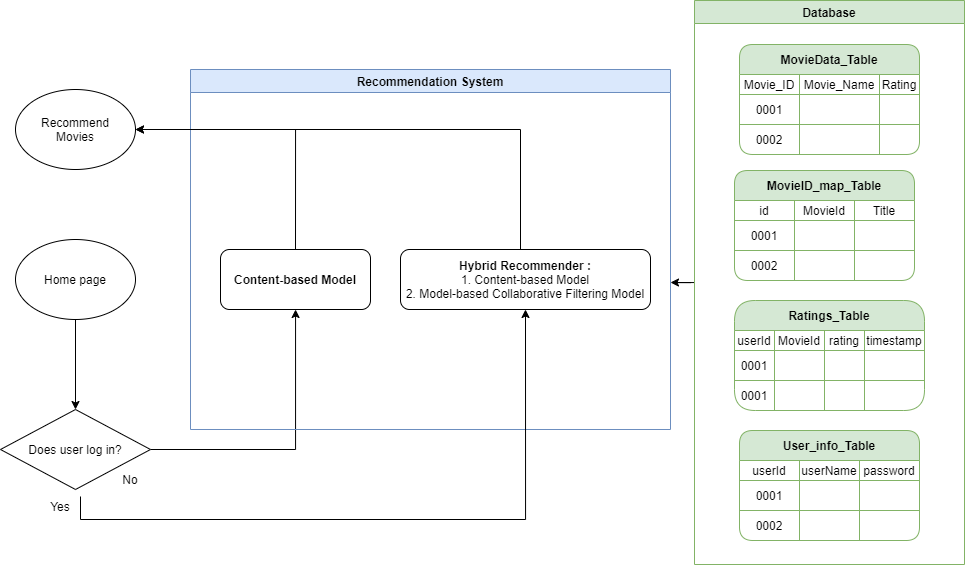

The diagram above was exported from draw.io. Its source (the exported page's mxGraphModel, read from the mxfile embedded in the PNG):
<mxGraphModel dx="2048" dy="681" grid="1" gridSize="10" guides="1" tooltips="1" connect="1" arrows="1" fold="1" page="1" pageScale="1" pageWidth="827" pageHeight="1169" math="0" shadow="0">
  <root>
    <mxCell id="RVfyo8kbkGlUKJo6bfLB-0" />
    <mxCell id="RVfyo8kbkGlUKJo6bfLB-1" parent="RVfyo8kbkGlUKJo6bfLB-0" />
    <mxCell id="ekNH00TsT2bLL3So63Nn-19" style="edgeStyle=orthogonalEdgeStyle;rounded=0;orthogonalLoop=1;jettySize=auto;html=1;exitX=1;exitY=0.5;exitDx=0;exitDy=0;" edge="1" parent="RVfyo8kbkGlUKJo6bfLB-1" source="7aoQz6fGAK7nfuwo52iN-37" target="7aoQz6fGAK7nfuwo52iN-64">
      <mxGeometry relative="1" as="geometry" />
    </mxCell>
    <mxCell id="7aoQz6fGAK7nfuwo52iN-37" value="Does user log in?" style="rhombus;whiteSpace=wrap;html=1;" parent="RVfyo8kbkGlUKJo6bfLB-1" vertex="1">
      <mxGeometry x="-280" y="459" width="150" height="80" as="geometry" />
    </mxCell>
    <mxCell id="7aoQz6fGAK7nfuwo52iN-56" value="Recommendation System" style="swimlane;startSize=23;fillColor=#dae8fc;strokeColor=#6c8ebf;" parent="RVfyo8kbkGlUKJo6bfLB-1" vertex="1">
      <mxGeometry x="-90" y="119" width="480" height="360" as="geometry" />
    </mxCell>
    <mxCell id="7aoQz6fGAK7nfuwo52iN-64" value="&lt;span&gt;&lt;b&gt;Content-based Model&lt;/b&gt;&lt;/span&gt;" style="rounded=1;whiteSpace=wrap;html=1;" parent="7aoQz6fGAK7nfuwo52iN-56" vertex="1">
      <mxGeometry x="30" y="180" width="150" height="60" as="geometry" />
    </mxCell>
    <mxCell id="7aoQz6fGAK7nfuwo52iN-67" value="&lt;b&gt;Hybrid Recommender :&lt;/b&gt;&lt;br&gt;1. Content-based Model&lt;br&gt;2. Model-based Collaborative Filtering Model" style="rounded=1;whiteSpace=wrap;html=1;" parent="7aoQz6fGAK7nfuwo52iN-56" vertex="1">
      <mxGeometry x="210" y="180" width="250" height="60" as="geometry" />
    </mxCell>
    <mxCell id="7aoQz6fGAK7nfuwo52iN-260" style="edgeStyle=orthogonalEdgeStyle;rounded=0;orthogonalLoop=1;jettySize=auto;html=1;exitX=0.5;exitY=1;exitDx=0;exitDy=0;entryX=0.5;entryY=0;entryDx=0;entryDy=0;startSize=23;" parent="RVfyo8kbkGlUKJo6bfLB-1" source="7aoQz6fGAK7nfuwo52iN-168" target="7aoQz6fGAK7nfuwo52iN-37" edge="1">
      <mxGeometry relative="1" as="geometry" />
    </mxCell>
    <mxCell id="7aoQz6fGAK7nfuwo52iN-168" value="Home page" style="ellipse;whiteSpace=wrap;html=1;" parent="RVfyo8kbkGlUKJo6bfLB-1" vertex="1">
      <mxGeometry x="-265" y="289" width="120" height="80" as="geometry" />
    </mxCell>
    <mxCell id="7aoQz6fGAK7nfuwo52iN-171" value="Recommend&lt;br&gt;Movies" style="ellipse;whiteSpace=wrap;html=1;" parent="RVfyo8kbkGlUKJo6bfLB-1" vertex="1">
      <mxGeometry x="-265" y="139" width="120" height="80" as="geometry" />
    </mxCell>
    <mxCell id="ekNH00TsT2bLL3So63Nn-20" style="edgeStyle=orthogonalEdgeStyle;rounded=0;orthogonalLoop=1;jettySize=auto;html=1;exitX=1;exitY=0;exitDx=0;exitDy=0;entryX=0.5;entryY=1;entryDx=0;entryDy=0;" edge="1" parent="RVfyo8kbkGlUKJo6bfLB-1" source="7aoQz6fGAK7nfuwo52iN-175" target="7aoQz6fGAK7nfuwo52iN-67">
      <mxGeometry relative="1" as="geometry">
        <Array as="points">
          <mxPoint x="-200" y="569" />
          <mxPoint x="245" y="569" />
        </Array>
      </mxGeometry>
    </mxCell>
    <mxCell id="7aoQz6fGAK7nfuwo52iN-175" value="Yes" style="text;html=1;strokeColor=none;fillColor=none;align=center;verticalAlign=middle;whiteSpace=wrap;rounded=0;" parent="RVfyo8kbkGlUKJo6bfLB-1" vertex="1">
      <mxGeometry x="-240" y="546" width="40" height="20" as="geometry" />
    </mxCell>
    <mxCell id="7aoQz6fGAK7nfuwo52iN-176" value="No" style="text;html=1;strokeColor=none;fillColor=none;align=center;verticalAlign=middle;whiteSpace=wrap;rounded=0;" parent="RVfyo8kbkGlUKJo6bfLB-1" vertex="1">
      <mxGeometry x="-170" y="519" width="40" height="20" as="geometry" />
    </mxCell>
    <mxCell id="ekNH00TsT2bLL3So63Nn-63" style="edgeStyle=orthogonalEdgeStyle;rounded=0;orthogonalLoop=1;jettySize=auto;html=1;" edge="1" parent="RVfyo8kbkGlUKJo6bfLB-1" source="7aoQz6fGAK7nfuwo52iN-57">
      <mxGeometry relative="1" as="geometry">
        <mxPoint x="389.99999999999955" y="332" as="targetPoint" />
      </mxGeometry>
    </mxCell>
    <mxCell id="7aoQz6fGAK7nfuwo52iN-57" value="Database" style="swimlane;startSize=23;fillColor=#d5e8d4;strokeColor=#82b366;" parent="RVfyo8kbkGlUKJo6bfLB-1" vertex="1">
      <mxGeometry x="414" y="50" width="270" height="564" as="geometry" />
    </mxCell>
    <mxCell id="7aoQz6fGAK7nfuwo52iN-177" value="MovieData_Table" style="shape=table;html=1;whiteSpace=wrap;startSize=30;container=1;collapsible=0;childLayout=tableLayout;fontStyle=1;align=center;shadow=0;fillColor=#d5e8d4;strokeColor=#82b366;rounded=1;" parent="7aoQz6fGAK7nfuwo52iN-57" vertex="1">
      <mxGeometry x="45" y="44" width="180" height="110" as="geometry" />
    </mxCell>
    <mxCell id="7aoQz6fGAK7nfuwo52iN-178" value="" style="shape=partialRectangle;html=1;whiteSpace=wrap;collapsible=0;dropTarget=0;pointerEvents=0;fillColor=none;top=0;left=0;bottom=0;right=0;points=[[0,0.5],[1,0.5]];portConstraint=eastwest;" parent="7aoQz6fGAK7nfuwo52iN-177" vertex="1">
      <mxGeometry y="30" width="180" height="20" as="geometry" />
    </mxCell>
    <mxCell id="7aoQz6fGAK7nfuwo52iN-179" value="&lt;span&gt;Movie_ID&lt;/span&gt;" style="shape=partialRectangle;html=1;whiteSpace=wrap;connectable=0;fillColor=none;top=0;left=0;bottom=0;right=0;overflow=hidden;" parent="7aoQz6fGAK7nfuwo52iN-178" vertex="1">
      <mxGeometry width="60" height="20" as="geometry" />
    </mxCell>
    <mxCell id="7aoQz6fGAK7nfuwo52iN-180" value="Movie_Name" style="shape=partialRectangle;html=1;whiteSpace=wrap;connectable=0;fillColor=none;top=0;left=0;bottom=0;right=0;overflow=hidden;" parent="7aoQz6fGAK7nfuwo52iN-178" vertex="1">
      <mxGeometry x="60" width="80" height="20" as="geometry" />
    </mxCell>
    <mxCell id="7aoQz6fGAK7nfuwo52iN-181" value="Rating" style="shape=partialRectangle;html=1;whiteSpace=wrap;connectable=0;fillColor=none;top=0;left=0;bottom=0;right=0;overflow=hidden;" parent="7aoQz6fGAK7nfuwo52iN-178" vertex="1">
      <mxGeometry x="140" width="40" height="20" as="geometry" />
    </mxCell>
    <mxCell id="7aoQz6fGAK7nfuwo52iN-182" value="" style="shape=partialRectangle;html=1;whiteSpace=wrap;collapsible=0;dropTarget=0;pointerEvents=0;fillColor=none;top=0;left=0;bottom=0;right=0;points=[[0,0.5],[1,0.5]];portConstraint=eastwest;" parent="7aoQz6fGAK7nfuwo52iN-177" vertex="1">
      <mxGeometry y="50" width="180" height="30" as="geometry" />
    </mxCell>
    <mxCell id="7aoQz6fGAK7nfuwo52iN-183" value="0001" style="shape=partialRectangle;html=1;whiteSpace=wrap;connectable=0;fillColor=none;top=0;left=0;bottom=0;right=0;overflow=hidden;" parent="7aoQz6fGAK7nfuwo52iN-182" vertex="1">
      <mxGeometry width="60" height="30" as="geometry" />
    </mxCell>
    <mxCell id="7aoQz6fGAK7nfuwo52iN-184" value="" style="shape=partialRectangle;html=1;whiteSpace=wrap;connectable=0;fillColor=none;top=0;left=0;bottom=0;right=0;overflow=hidden;" parent="7aoQz6fGAK7nfuwo52iN-182" vertex="1">
      <mxGeometry x="60" width="80" height="30" as="geometry" />
    </mxCell>
    <mxCell id="7aoQz6fGAK7nfuwo52iN-185" value="" style="shape=partialRectangle;html=1;whiteSpace=wrap;connectable=0;fillColor=none;top=0;left=0;bottom=0;right=0;overflow=hidden;" parent="7aoQz6fGAK7nfuwo52iN-182" vertex="1">
      <mxGeometry x="140" width="40" height="30" as="geometry" />
    </mxCell>
    <mxCell id="7aoQz6fGAK7nfuwo52iN-186" value="" style="shape=partialRectangle;html=1;whiteSpace=wrap;collapsible=0;dropTarget=0;pointerEvents=0;fillColor=none;top=0;left=0;bottom=0;right=0;points=[[0,0.5],[1,0.5]];portConstraint=eastwest;" parent="7aoQz6fGAK7nfuwo52iN-177" vertex="1">
      <mxGeometry y="80" width="180" height="30" as="geometry" />
    </mxCell>
    <mxCell id="7aoQz6fGAK7nfuwo52iN-187" value="0002" style="shape=partialRectangle;html=1;whiteSpace=wrap;connectable=0;fillColor=none;top=0;left=0;bottom=0;right=0;overflow=hidden;" parent="7aoQz6fGAK7nfuwo52iN-186" vertex="1">
      <mxGeometry width="60" height="30" as="geometry" />
    </mxCell>
    <mxCell id="7aoQz6fGAK7nfuwo52iN-188" value="" style="shape=partialRectangle;html=1;whiteSpace=wrap;connectable=0;fillColor=none;top=0;left=0;bottom=0;right=0;overflow=hidden;" parent="7aoQz6fGAK7nfuwo52iN-186" vertex="1">
      <mxGeometry x="60" width="80" height="30" as="geometry" />
    </mxCell>
    <mxCell id="7aoQz6fGAK7nfuwo52iN-189" value="" style="shape=partialRectangle;html=1;whiteSpace=wrap;connectable=0;fillColor=none;top=0;left=0;bottom=0;right=0;overflow=hidden;" parent="7aoQz6fGAK7nfuwo52iN-186" vertex="1">
      <mxGeometry x="140" width="40" height="30" as="geometry" />
    </mxCell>
    <mxCell id="ekNH00TsT2bLL3So63Nn-6" value="MovieID_map_Table" style="shape=table;html=1;whiteSpace=wrap;startSize=30;container=1;collapsible=0;childLayout=tableLayout;fontStyle=1;align=center;shadow=0;fillColor=#d5e8d4;strokeColor=#82b366;rounded=1;" vertex="1" parent="7aoQz6fGAK7nfuwo52iN-57">
      <mxGeometry x="40" y="170" width="180" height="110" as="geometry" />
    </mxCell>
    <mxCell id="ekNH00TsT2bLL3So63Nn-7" value="" style="shape=partialRectangle;html=1;whiteSpace=wrap;collapsible=0;dropTarget=0;pointerEvents=0;fillColor=none;top=0;left=0;bottom=0;right=0;points=[[0,0.5],[1,0.5]];portConstraint=eastwest;" vertex="1" parent="ekNH00TsT2bLL3So63Nn-6">
      <mxGeometry y="30" width="180" height="20" as="geometry" />
    </mxCell>
    <mxCell id="ekNH00TsT2bLL3So63Nn-8" value="&lt;span&gt;id&lt;/span&gt;" style="shape=partialRectangle;html=1;whiteSpace=wrap;connectable=0;fillColor=none;top=0;left=0;bottom=0;right=0;overflow=hidden;" vertex="1" parent="ekNH00TsT2bLL3So63Nn-7">
      <mxGeometry width="60" height="20" as="geometry" />
    </mxCell>
    <mxCell id="ekNH00TsT2bLL3So63Nn-9" value="MovieId" style="shape=partialRectangle;html=1;whiteSpace=wrap;connectable=0;fillColor=none;top=0;left=0;bottom=0;right=0;overflow=hidden;" vertex="1" parent="ekNH00TsT2bLL3So63Nn-7">
      <mxGeometry x="60" width="60" height="20" as="geometry" />
    </mxCell>
    <mxCell id="ekNH00TsT2bLL3So63Nn-10" value="Title" style="shape=partialRectangle;html=1;whiteSpace=wrap;connectable=0;fillColor=none;top=0;left=0;bottom=0;right=0;overflow=hidden;" vertex="1" parent="ekNH00TsT2bLL3So63Nn-7">
      <mxGeometry x="120" width="60" height="20" as="geometry" />
    </mxCell>
    <mxCell id="ekNH00TsT2bLL3So63Nn-11" value="" style="shape=partialRectangle;html=1;whiteSpace=wrap;collapsible=0;dropTarget=0;pointerEvents=0;fillColor=none;top=0;left=0;bottom=0;right=0;points=[[0,0.5],[1,0.5]];portConstraint=eastwest;" vertex="1" parent="ekNH00TsT2bLL3So63Nn-6">
      <mxGeometry y="50" width="180" height="30" as="geometry" />
    </mxCell>
    <mxCell id="ekNH00TsT2bLL3So63Nn-12" value="0001" style="shape=partialRectangle;html=1;whiteSpace=wrap;connectable=0;fillColor=none;top=0;left=0;bottom=0;right=0;overflow=hidden;" vertex="1" parent="ekNH00TsT2bLL3So63Nn-11">
      <mxGeometry width="60" height="30" as="geometry" />
    </mxCell>
    <mxCell id="ekNH00TsT2bLL3So63Nn-13" value="" style="shape=partialRectangle;html=1;whiteSpace=wrap;connectable=0;fillColor=none;top=0;left=0;bottom=0;right=0;overflow=hidden;" vertex="1" parent="ekNH00TsT2bLL3So63Nn-11">
      <mxGeometry x="60" width="60" height="30" as="geometry" />
    </mxCell>
    <mxCell id="ekNH00TsT2bLL3So63Nn-14" value="" style="shape=partialRectangle;html=1;whiteSpace=wrap;connectable=0;fillColor=none;top=0;left=0;bottom=0;right=0;overflow=hidden;" vertex="1" parent="ekNH00TsT2bLL3So63Nn-11">
      <mxGeometry x="120" width="60" height="30" as="geometry" />
    </mxCell>
    <mxCell id="ekNH00TsT2bLL3So63Nn-15" value="" style="shape=partialRectangle;html=1;whiteSpace=wrap;collapsible=0;dropTarget=0;pointerEvents=0;fillColor=none;top=0;left=0;bottom=0;right=0;points=[[0,0.5],[1,0.5]];portConstraint=eastwest;" vertex="1" parent="ekNH00TsT2bLL3So63Nn-6">
      <mxGeometry y="80" width="180" height="30" as="geometry" />
    </mxCell>
    <mxCell id="ekNH00TsT2bLL3So63Nn-16" value="0002" style="shape=partialRectangle;html=1;whiteSpace=wrap;connectable=0;fillColor=none;top=0;left=0;bottom=0;right=0;overflow=hidden;" vertex="1" parent="ekNH00TsT2bLL3So63Nn-15">
      <mxGeometry width="60" height="30" as="geometry" />
    </mxCell>
    <mxCell id="ekNH00TsT2bLL3So63Nn-17" value="" style="shape=partialRectangle;html=1;whiteSpace=wrap;connectable=0;fillColor=none;top=0;left=0;bottom=0;right=0;overflow=hidden;" vertex="1" parent="ekNH00TsT2bLL3So63Nn-15">
      <mxGeometry x="60" width="60" height="30" as="geometry" />
    </mxCell>
    <mxCell id="ekNH00TsT2bLL3So63Nn-18" value="" style="shape=partialRectangle;html=1;whiteSpace=wrap;connectable=0;fillColor=none;top=0;left=0;bottom=0;right=0;overflow=hidden;" vertex="1" parent="ekNH00TsT2bLL3So63Nn-15">
      <mxGeometry x="120" width="60" height="30" as="geometry" />
    </mxCell>
    <mxCell id="ekNH00TsT2bLL3So63Nn-27" value="Ratings_Table" style="shape=table;html=1;whiteSpace=wrap;startSize=30;container=1;collapsible=0;childLayout=tableLayout;fontStyle=1;align=center;shadow=0;fillColor=#d5e8d4;strokeColor=#82b366;rounded=1;arcSize=23;" vertex="1" parent="7aoQz6fGAK7nfuwo52iN-57">
      <mxGeometry x="40" y="300" width="190" height="110" as="geometry" />
    </mxCell>
    <mxCell id="ekNH00TsT2bLL3So63Nn-28" value="" style="shape=partialRectangle;html=1;whiteSpace=wrap;collapsible=0;dropTarget=0;pointerEvents=0;fillColor=none;top=0;left=0;bottom=0;right=0;points=[[0,0.5],[1,0.5]];portConstraint=eastwest;" vertex="1" parent="ekNH00TsT2bLL3So63Nn-27">
      <mxGeometry y="30" width="190" height="20" as="geometry" />
    </mxCell>
    <mxCell id="ekNH00TsT2bLL3So63Nn-29" value="&lt;span&gt;userId&lt;/span&gt;" style="shape=partialRectangle;html=1;whiteSpace=wrap;connectable=0;fillColor=none;top=0;left=0;bottom=0;right=0;overflow=hidden;" vertex="1" parent="ekNH00TsT2bLL3So63Nn-28">
      <mxGeometry width="40" height="20" as="geometry" />
    </mxCell>
    <mxCell id="ekNH00TsT2bLL3So63Nn-30" value="MovieId" style="shape=partialRectangle;html=1;whiteSpace=wrap;connectable=0;fillColor=none;top=0;left=0;bottom=0;right=0;overflow=hidden;" vertex="1" parent="ekNH00TsT2bLL3So63Nn-28">
      <mxGeometry x="40" width="50" height="20" as="geometry" />
    </mxCell>
    <mxCell id="ekNH00TsT2bLL3So63Nn-31" value="rating" style="shape=partialRectangle;html=1;whiteSpace=wrap;connectable=0;fillColor=none;top=0;left=0;bottom=0;right=0;overflow=hidden;" vertex="1" parent="ekNH00TsT2bLL3So63Nn-28">
      <mxGeometry x="90" width="40" height="20" as="geometry" />
    </mxCell>
    <mxCell id="ekNH00TsT2bLL3So63Nn-32" value="timestamp" style="shape=partialRectangle;html=1;whiteSpace=wrap;connectable=0;fillColor=none;top=0;left=0;bottom=0;right=0;overflow=hidden;" vertex="1" parent="ekNH00TsT2bLL3So63Nn-28">
      <mxGeometry x="130" width="60" height="20" as="geometry" />
    </mxCell>
    <mxCell id="ekNH00TsT2bLL3So63Nn-33" value="" style="shape=partialRectangle;html=1;whiteSpace=wrap;collapsible=0;dropTarget=0;pointerEvents=0;fillColor=none;top=0;left=0;bottom=0;right=0;points=[[0,0.5],[1,0.5]];portConstraint=eastwest;" vertex="1" parent="ekNH00TsT2bLL3So63Nn-27">
      <mxGeometry y="50" width="190" height="30" as="geometry" />
    </mxCell>
    <mxCell id="ekNH00TsT2bLL3So63Nn-34" value="0001" style="shape=partialRectangle;html=1;whiteSpace=wrap;connectable=0;fillColor=none;top=0;left=0;bottom=0;right=0;overflow=hidden;" vertex="1" parent="ekNH00TsT2bLL3So63Nn-33">
      <mxGeometry width="40" height="30" as="geometry" />
    </mxCell>
    <mxCell id="ekNH00TsT2bLL3So63Nn-35" value="" style="shape=partialRectangle;html=1;whiteSpace=wrap;connectable=0;fillColor=none;top=0;left=0;bottom=0;right=0;overflow=hidden;" vertex="1" parent="ekNH00TsT2bLL3So63Nn-33">
      <mxGeometry x="40" width="50" height="30" as="geometry" />
    </mxCell>
    <mxCell id="ekNH00TsT2bLL3So63Nn-36" value="" style="shape=partialRectangle;html=1;whiteSpace=wrap;connectable=0;fillColor=none;top=0;left=0;bottom=0;right=0;overflow=hidden;" vertex="1" parent="ekNH00TsT2bLL3So63Nn-33">
      <mxGeometry x="90" width="40" height="30" as="geometry" />
    </mxCell>
    <mxCell id="ekNH00TsT2bLL3So63Nn-37" style="shape=partialRectangle;html=1;whiteSpace=wrap;connectable=0;fillColor=none;top=0;left=0;bottom=0;right=0;overflow=hidden;" vertex="1" parent="ekNH00TsT2bLL3So63Nn-33">
      <mxGeometry x="130" width="60" height="30" as="geometry" />
    </mxCell>
    <mxCell id="ekNH00TsT2bLL3So63Nn-38" value="" style="shape=partialRectangle;html=1;whiteSpace=wrap;collapsible=0;dropTarget=0;pointerEvents=0;fillColor=none;top=0;left=0;bottom=0;right=0;points=[[0,0.5],[1,0.5]];portConstraint=eastwest;" vertex="1" parent="ekNH00TsT2bLL3So63Nn-27">
      <mxGeometry y="80" width="190" height="30" as="geometry" />
    </mxCell>
    <mxCell id="ekNH00TsT2bLL3So63Nn-39" value="0001" style="shape=partialRectangle;html=1;whiteSpace=wrap;connectable=0;fillColor=none;top=0;left=0;bottom=0;right=0;overflow=hidden;" vertex="1" parent="ekNH00TsT2bLL3So63Nn-38">
      <mxGeometry width="40" height="30" as="geometry" />
    </mxCell>
    <mxCell id="ekNH00TsT2bLL3So63Nn-40" value="" style="shape=partialRectangle;html=1;whiteSpace=wrap;connectable=0;fillColor=none;top=0;left=0;bottom=0;right=0;overflow=hidden;" vertex="1" parent="ekNH00TsT2bLL3So63Nn-38">
      <mxGeometry x="40" width="50" height="30" as="geometry" />
    </mxCell>
    <mxCell id="ekNH00TsT2bLL3So63Nn-41" value="" style="shape=partialRectangle;html=1;whiteSpace=wrap;connectable=0;fillColor=none;top=0;left=0;bottom=0;right=0;overflow=hidden;" vertex="1" parent="ekNH00TsT2bLL3So63Nn-38">
      <mxGeometry x="90" width="40" height="30" as="geometry" />
    </mxCell>
    <mxCell id="ekNH00TsT2bLL3So63Nn-42" style="shape=partialRectangle;html=1;whiteSpace=wrap;connectable=0;fillColor=none;top=0;left=0;bottom=0;right=0;overflow=hidden;" vertex="1" parent="ekNH00TsT2bLL3So63Nn-38">
      <mxGeometry x="130" width="60" height="30" as="geometry" />
    </mxCell>
    <mxCell id="ekNH00TsT2bLL3So63Nn-48" value="User_info_Table" style="shape=table;html=1;whiteSpace=wrap;startSize=30;container=1;collapsible=0;childLayout=tableLayout;fontStyle=1;align=center;shadow=0;fillColor=#d5e8d4;strokeColor=#82b366;rounded=1;" vertex="1" parent="7aoQz6fGAK7nfuwo52iN-57">
      <mxGeometry x="45" y="430" width="180" height="110" as="geometry" />
    </mxCell>
    <mxCell id="ekNH00TsT2bLL3So63Nn-49" value="" style="shape=partialRectangle;html=1;whiteSpace=wrap;collapsible=0;dropTarget=0;pointerEvents=0;fillColor=none;top=0;left=0;bottom=0;right=0;points=[[0,0.5],[1,0.5]];portConstraint=eastwest;" vertex="1" parent="ekNH00TsT2bLL3So63Nn-48">
      <mxGeometry y="30" width="180" height="20" as="geometry" />
    </mxCell>
    <mxCell id="ekNH00TsT2bLL3So63Nn-50" value="userId" style="shape=partialRectangle;html=1;whiteSpace=wrap;connectable=0;fillColor=none;top=0;left=0;bottom=0;right=0;overflow=hidden;" vertex="1" parent="ekNH00TsT2bLL3So63Nn-49">
      <mxGeometry width="60" height="20" as="geometry" />
    </mxCell>
    <mxCell id="ekNH00TsT2bLL3So63Nn-51" value="userName" style="shape=partialRectangle;html=1;whiteSpace=wrap;connectable=0;fillColor=none;top=0;left=0;bottom=0;right=0;overflow=hidden;" vertex="1" parent="ekNH00TsT2bLL3So63Nn-49">
      <mxGeometry x="60" width="60" height="20" as="geometry" />
    </mxCell>
    <mxCell id="ekNH00TsT2bLL3So63Nn-52" value="password" style="shape=partialRectangle;html=1;whiteSpace=wrap;connectable=0;fillColor=none;top=0;left=0;bottom=0;right=0;overflow=hidden;" vertex="1" parent="ekNH00TsT2bLL3So63Nn-49">
      <mxGeometry x="120" width="60" height="20" as="geometry" />
    </mxCell>
    <mxCell id="ekNH00TsT2bLL3So63Nn-53" value="" style="shape=partialRectangle;html=1;whiteSpace=wrap;collapsible=0;dropTarget=0;pointerEvents=0;fillColor=none;top=0;left=0;bottom=0;right=0;points=[[0,0.5],[1,0.5]];portConstraint=eastwest;" vertex="1" parent="ekNH00TsT2bLL3So63Nn-48">
      <mxGeometry y="50" width="180" height="30" as="geometry" />
    </mxCell>
    <mxCell id="ekNH00TsT2bLL3So63Nn-54" value="0001" style="shape=partialRectangle;html=1;whiteSpace=wrap;connectable=0;fillColor=none;top=0;left=0;bottom=0;right=0;overflow=hidden;" vertex="1" parent="ekNH00TsT2bLL3So63Nn-53">
      <mxGeometry width="60" height="30" as="geometry" />
    </mxCell>
    <mxCell id="ekNH00TsT2bLL3So63Nn-55" value="" style="shape=partialRectangle;html=1;whiteSpace=wrap;connectable=0;fillColor=none;top=0;left=0;bottom=0;right=0;overflow=hidden;" vertex="1" parent="ekNH00TsT2bLL3So63Nn-53">
      <mxGeometry x="60" width="60" height="30" as="geometry" />
    </mxCell>
    <mxCell id="ekNH00TsT2bLL3So63Nn-56" value="" style="shape=partialRectangle;html=1;whiteSpace=wrap;connectable=0;fillColor=none;top=0;left=0;bottom=0;right=0;overflow=hidden;" vertex="1" parent="ekNH00TsT2bLL3So63Nn-53">
      <mxGeometry x="120" width="60" height="30" as="geometry" />
    </mxCell>
    <mxCell id="ekNH00TsT2bLL3So63Nn-57" value="" style="shape=partialRectangle;html=1;whiteSpace=wrap;collapsible=0;dropTarget=0;pointerEvents=0;fillColor=none;top=0;left=0;bottom=0;right=0;points=[[0,0.5],[1,0.5]];portConstraint=eastwest;" vertex="1" parent="ekNH00TsT2bLL3So63Nn-48">
      <mxGeometry y="80" width="180" height="30" as="geometry" />
    </mxCell>
    <mxCell id="ekNH00TsT2bLL3So63Nn-58" value="0002" style="shape=partialRectangle;html=1;whiteSpace=wrap;connectable=0;fillColor=none;top=0;left=0;bottom=0;right=0;overflow=hidden;" vertex="1" parent="ekNH00TsT2bLL3So63Nn-57">
      <mxGeometry width="60" height="30" as="geometry" />
    </mxCell>
    <mxCell id="ekNH00TsT2bLL3So63Nn-59" value="" style="shape=partialRectangle;html=1;whiteSpace=wrap;connectable=0;fillColor=none;top=0;left=0;bottom=0;right=0;overflow=hidden;" vertex="1" parent="ekNH00TsT2bLL3So63Nn-57">
      <mxGeometry x="60" width="60" height="30" as="geometry" />
    </mxCell>
    <mxCell id="ekNH00TsT2bLL3So63Nn-60" value="" style="shape=partialRectangle;html=1;whiteSpace=wrap;connectable=0;fillColor=none;top=0;left=0;bottom=0;right=0;overflow=hidden;" vertex="1" parent="ekNH00TsT2bLL3So63Nn-57">
      <mxGeometry x="120" width="60" height="30" as="geometry" />
    </mxCell>
    <mxCell id="ekNH00TsT2bLL3So63Nn-21" style="edgeStyle=orthogonalEdgeStyle;rounded=0;orthogonalLoop=1;jettySize=auto;html=1;exitX=0.5;exitY=0;exitDx=0;exitDy=0;entryX=1;entryY=0.5;entryDx=0;entryDy=0;" edge="1" parent="RVfyo8kbkGlUKJo6bfLB-1" source="7aoQz6fGAK7nfuwo52iN-64" target="7aoQz6fGAK7nfuwo52iN-171">
      <mxGeometry relative="1" as="geometry" />
    </mxCell>
    <mxCell id="ekNH00TsT2bLL3So63Nn-22" style="edgeStyle=orthogonalEdgeStyle;rounded=0;orthogonalLoop=1;jettySize=auto;html=1;entryX=1;entryY=0.5;entryDx=0;entryDy=0;" edge="1" parent="RVfyo8kbkGlUKJo6bfLB-1" source="7aoQz6fGAK7nfuwo52iN-67" target="7aoQz6fGAK7nfuwo52iN-171">
      <mxGeometry relative="1" as="geometry">
        <Array as="points">
          <mxPoint x="240" y="179" />
        </Array>
      </mxGeometry>
    </mxCell>
  </root>
</mxGraphModel>